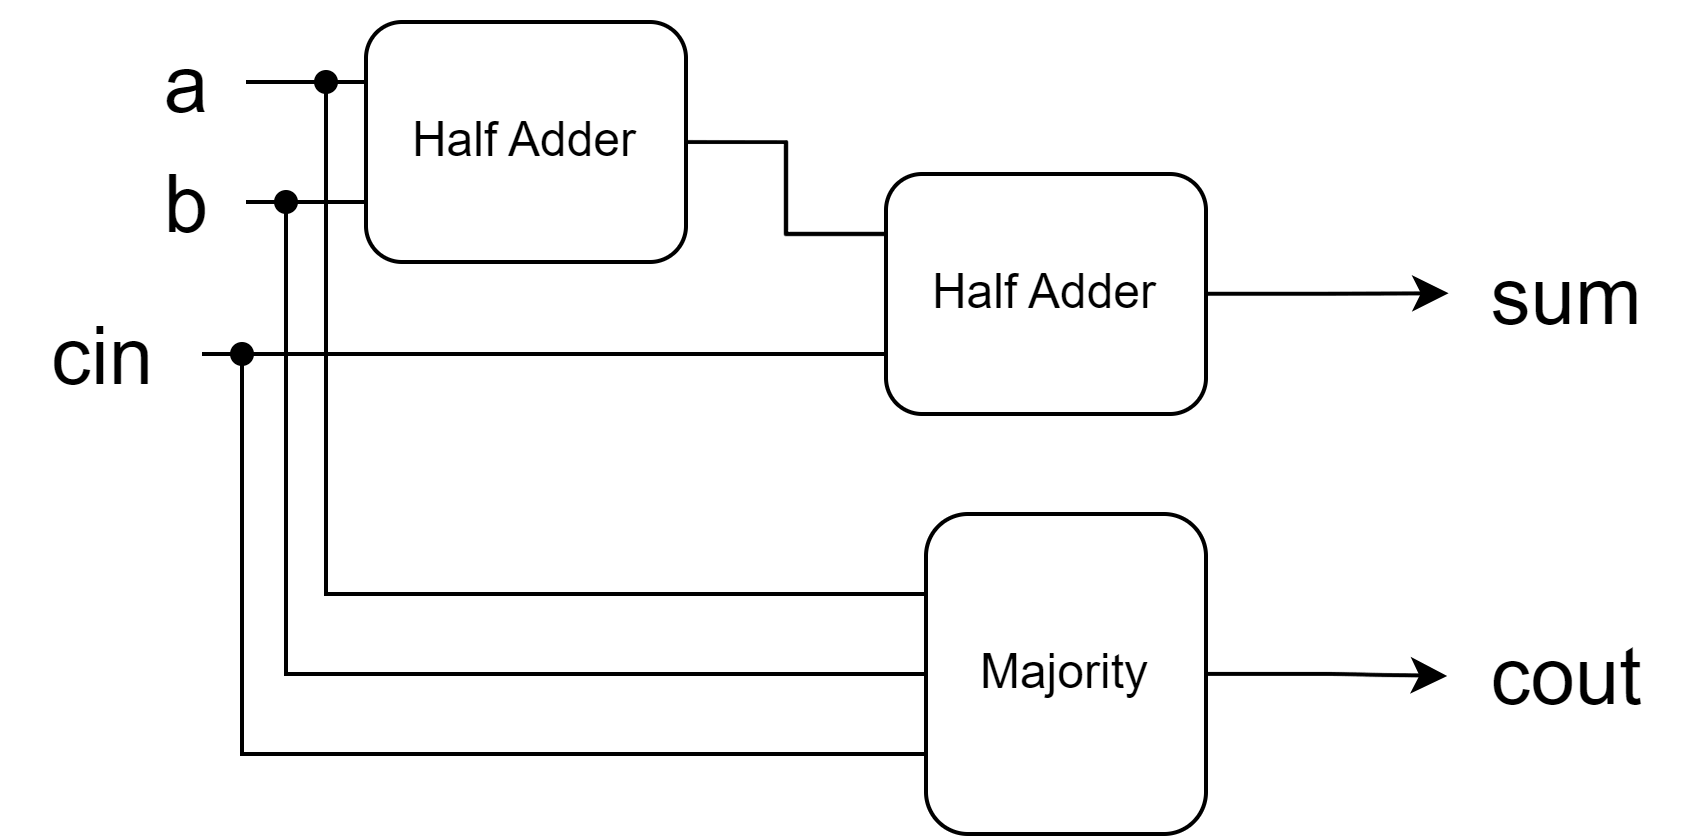

The diagram above was exported from draw.io. Its source (the exported page's mxGraphModel, read from the mxfile embedded in the PNG):
<mxGraphModel dx="519" dy="356" grid="1" gridSize="10" guides="1" tooltips="1" connect="1" arrows="1" fold="1" page="1" pageScale="1" pageWidth="850" pageHeight="1100" math="0" shadow="0">
  <root>
    <mxCell id="0" />
    <mxCell id="1" parent="0" />
    <mxCell id="mMrwX0nMs-1cF8uUwV5P-177" value="sum" style="text;html=1;align=center;verticalAlign=middle;resizable=0;points=[];autosize=1;strokeColor=none;fillColor=none;fontSize=20;" vertex="1" parent="1">
      <mxGeometry x="470" y="75" width="60" height="40" as="geometry" />
    </mxCell>
    <mxCell id="mMrwX0nMs-1cF8uUwV5P-229" value="cout" style="text;html=1;align=center;verticalAlign=middle;resizable=0;points=[];autosize=1;strokeColor=none;fillColor=none;fontSize=20;" vertex="1" parent="1">
      <mxGeometry x="470" y="170" width="60" height="40" as="geometry" />
    </mxCell>
    <mxCell id="mMrwX0nMs-1cF8uUwV5P-237" style="edgeStyle=orthogonalEdgeStyle;rounded=0;orthogonalLoop=1;jettySize=auto;html=1;exitX=1;exitY=0.5;exitDx=0;exitDy=0;entryX=0;entryY=0.25;entryDx=0;entryDy=0;endArrow=none;endFill=0;" edge="1" parent="1" source="mMrwX0nMs-1cF8uUwV5P-230" target="mMrwX0nMs-1cF8uUwV5P-231">
      <mxGeometry relative="1" as="geometry" />
    </mxCell>
    <mxCell id="mMrwX0nMs-1cF8uUwV5P-231" value="Half Adder" style="rounded=1;whiteSpace=wrap;html=1;" vertex="1" parent="1">
      <mxGeometry x="330" y="65" width="80" height="60" as="geometry" />
    </mxCell>
    <mxCell id="mMrwX0nMs-1cF8uUwV5P-235" style="edgeStyle=orthogonalEdgeStyle;rounded=0;orthogonalLoop=1;jettySize=auto;html=1;exitX=1;exitY=0.5;exitDx=0;exitDy=0;entryX=0.011;entryY=0.495;entryDx=0;entryDy=0;entryPerimeter=0;" edge="1" parent="1" source="mMrwX0nMs-1cF8uUwV5P-231" target="mMrwX0nMs-1cF8uUwV5P-177">
      <mxGeometry relative="1" as="geometry" />
    </mxCell>
    <mxCell id="mMrwX0nMs-1cF8uUwV5P-264" style="edgeStyle=orthogonalEdgeStyle;rounded=0;orthogonalLoop=1;jettySize=auto;html=1;exitX=0;exitY=0.5;exitDx=0;exitDy=0;endArrow=none;endFill=0;" edge="1" parent="1" source="mMrwX0nMs-1cF8uUwV5P-241" target="mMrwX0nMs-1cF8uUwV5P-259">
      <mxGeometry relative="1" as="geometry" />
    </mxCell>
    <mxCell id="mMrwX0nMs-1cF8uUwV5P-241" value="Majority" style="rounded=1;whiteSpace=wrap;html=1;" vertex="1" parent="1">
      <mxGeometry x="340" y="150" width="70" height="80" as="geometry" />
    </mxCell>
    <mxCell id="mMrwX0nMs-1cF8uUwV5P-242" style="edgeStyle=orthogonalEdgeStyle;rounded=0;orthogonalLoop=1;jettySize=auto;html=1;entryX=0.005;entryY=0.512;entryDx=0;entryDy=0;entryPerimeter=0;" edge="1" parent="1" source="mMrwX0nMs-1cF8uUwV5P-241" target="mMrwX0nMs-1cF8uUwV5P-229">
      <mxGeometry relative="1" as="geometry" />
    </mxCell>
    <mxCell id="mMrwX0nMs-1cF8uUwV5P-251" style="edgeStyle=orthogonalEdgeStyle;rounded=0;orthogonalLoop=1;jettySize=auto;html=1;entryX=0;entryY=0.75;entryDx=0;entryDy=0;endArrow=none;endFill=0;" edge="1" parent="1" source="mMrwX0nMs-1cF8uUwV5P-250" target="mMrwX0nMs-1cF8uUwV5P-231">
      <mxGeometry relative="1" as="geometry" />
    </mxCell>
    <mxCell id="mMrwX0nMs-1cF8uUwV5P-250" value="cin" style="text;html=1;align=center;verticalAlign=middle;resizable=0;points=[];autosize=1;strokeColor=none;fillColor=none;fontSize=20;" vertex="1" parent="1">
      <mxGeometry x="109" y="90" width="50" height="40" as="geometry" />
    </mxCell>
    <mxCell id="mMrwX0nMs-1cF8uUwV5P-262" style="edgeStyle=orthogonalEdgeStyle;rounded=0;orthogonalLoop=1;jettySize=auto;html=1;entryX=0;entryY=0.25;entryDx=0;entryDy=0;endArrow=none;endFill=0;" edge="1" parent="1" source="mMrwX0nMs-1cF8uUwV5P-258" target="mMrwX0nMs-1cF8uUwV5P-241">
      <mxGeometry relative="1" as="geometry">
        <Array as="points">
          <mxPoint x="190" y="170" />
        </Array>
      </mxGeometry>
    </mxCell>
    <mxCell id="mMrwX0nMs-1cF8uUwV5P-232" style="edgeStyle=orthogonalEdgeStyle;rounded=0;orthogonalLoop=1;jettySize=auto;html=1;entryX=0;entryY=0.25;entryDx=0;entryDy=0;endArrow=none;endFill=0;" edge="1" parent="1" source="mMrwX0nMs-1cF8uUwV5P-161" target="mMrwX0nMs-1cF8uUwV5P-230">
      <mxGeometry relative="1" as="geometry" />
    </mxCell>
    <mxCell id="mMrwX0nMs-1cF8uUwV5P-161" value="a" style="text;html=1;align=center;verticalAlign=middle;resizable=0;points=[];autosize=1;strokeColor=none;fillColor=none;fontSize=20;" vertex="1" parent="1">
      <mxGeometry x="140" y="22" width="30" height="40" as="geometry" />
    </mxCell>
    <mxCell id="mMrwX0nMs-1cF8uUwV5P-233" style="edgeStyle=orthogonalEdgeStyle;rounded=0;orthogonalLoop=1;jettySize=auto;html=1;entryX=0;entryY=0.75;entryDx=0;entryDy=0;endArrow=none;endFill=0;" edge="1" parent="1" source="mMrwX0nMs-1cF8uUwV5P-162" target="mMrwX0nMs-1cF8uUwV5P-230">
      <mxGeometry relative="1" as="geometry" />
    </mxCell>
    <mxCell id="mMrwX0nMs-1cF8uUwV5P-162" value="b" style="text;html=1;align=center;verticalAlign=middle;resizable=0;points=[];autosize=1;strokeColor=none;fillColor=none;fontSize=20;" vertex="1" parent="1">
      <mxGeometry x="140" y="52" width="30" height="40" as="geometry" />
    </mxCell>
    <mxCell id="mMrwX0nMs-1cF8uUwV5P-230" value="Half Adder" style="rounded=1;whiteSpace=wrap;html=1;" vertex="1" parent="1">
      <mxGeometry x="200" y="27" width="80" height="60" as="geometry" />
    </mxCell>
    <mxCell id="mMrwX0nMs-1cF8uUwV5P-258" value="" style="shape=waypoint;sketch=0;size=6;pointerEvents=1;points=[];fillColor=none;resizable=0;rotatable=0;perimeter=centerPerimeter;snapToPoint=1;" vertex="1" parent="1">
      <mxGeometry x="180" y="32" width="20" height="20" as="geometry" />
    </mxCell>
    <mxCell id="mMrwX0nMs-1cF8uUwV5P-259" value="" style="shape=waypoint;sketch=0;size=6;pointerEvents=1;points=[];fillColor=none;resizable=0;rotatable=0;perimeter=centerPerimeter;snapToPoint=1;" vertex="1" parent="1">
      <mxGeometry x="170" y="62" width="20" height="20" as="geometry" />
    </mxCell>
    <mxCell id="mMrwX0nMs-1cF8uUwV5P-266" style="edgeStyle=orthogonalEdgeStyle;rounded=0;orthogonalLoop=1;jettySize=auto;html=1;entryX=0;entryY=0.75;entryDx=0;entryDy=0;endArrow=none;endFill=0;" edge="1" parent="1" source="mMrwX0nMs-1cF8uUwV5P-265" target="mMrwX0nMs-1cF8uUwV5P-241">
      <mxGeometry relative="1" as="geometry">
        <Array as="points">
          <mxPoint x="169" y="210" />
        </Array>
      </mxGeometry>
    </mxCell>
    <mxCell id="mMrwX0nMs-1cF8uUwV5P-265" value="" style="shape=waypoint;sketch=0;size=6;pointerEvents=1;points=[];fillColor=none;resizable=0;rotatable=0;perimeter=centerPerimeter;snapToPoint=1;" vertex="1" parent="1">
      <mxGeometry x="159" y="100" width="20" height="20" as="geometry" />
    </mxCell>
  </root>
</mxGraphModel>